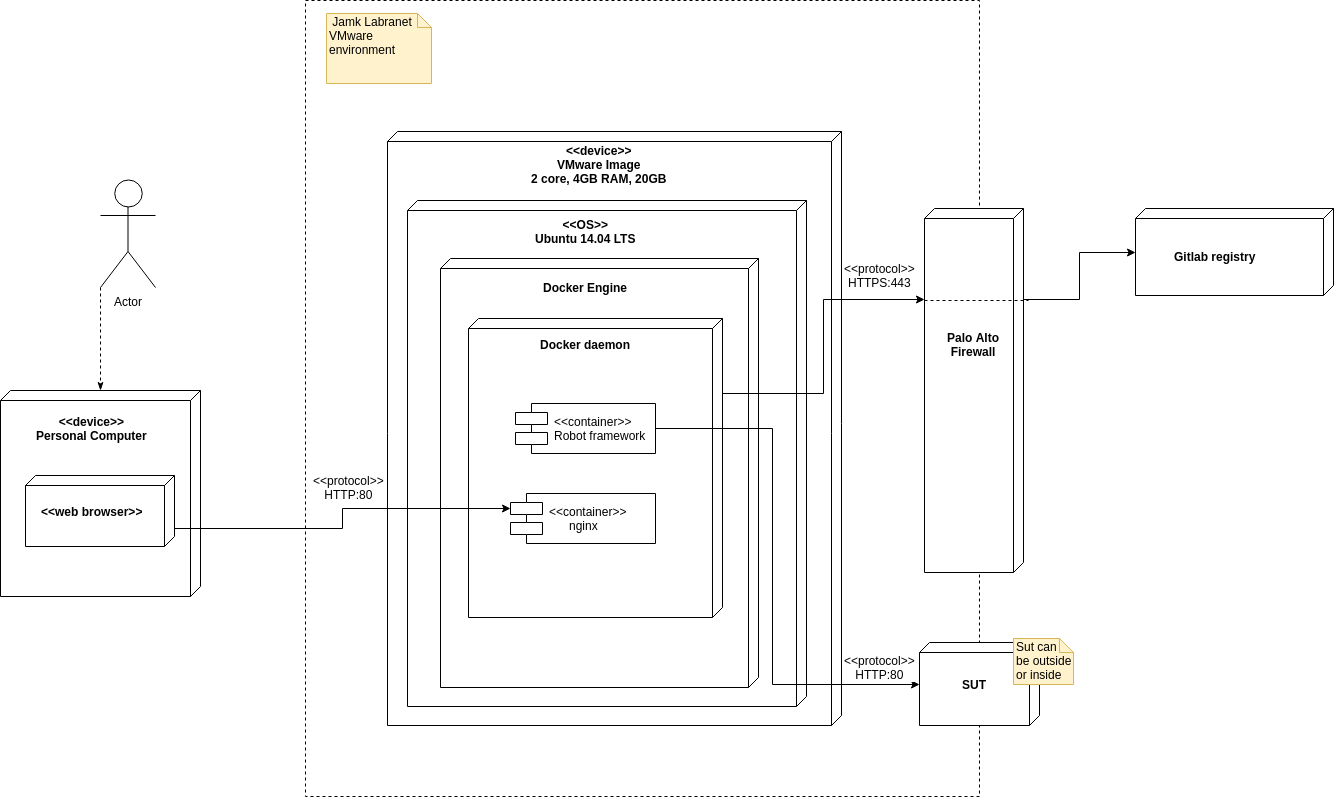

The diagram above was exported from draw.io. Its source (the exported page's mxGraphModel, read from the mxfile embedded in the PNG):
<mxGraphModel dx="1525" dy="682" grid="0" gridSize="10" guides="1" tooltips="1" connect="1" arrows="1" fold="1" page="0" pageScale="1" pageWidth="1169" pageHeight="826" background="none" math="0" shadow="0">
  <root>
    <mxCell id="0" style=";html=1;" />
    <mxCell id="1" style=";html=1;" parent="0" />
    <mxCell id="57fb0a15e6065463-74" value="" style="verticalAlign=top;align=left;spacingTop=8;spacingLeft=2;spacingRight=12;shape=cube;size=10;direction=south;fontStyle=4;html=1;strokeWidth=1;" vertex="1" parent="1">
      <mxGeometry x="-400" y="567" width="200" height="206" as="geometry" />
    </mxCell>
    <mxCell id="57fb0a15e6065463-60" value="Object" style="html=1;strokeWidth=1;dashed=1;" vertex="1" parent="1">
      <mxGeometry x="-95" y="177" width="674" height="796" as="geometry" />
    </mxCell>
    <mxCell id="57fb0a15e6065463-54" value="" style="verticalAlign=top;align=left;spacingTop=8;spacingLeft=2;spacingRight=12;shape=cube;size=10;direction=south;fontStyle=5;fillColor=#FFFFFF;strokeColor=#000000;strokeWidth=1;fontColor=#000000;fontSize=14;html=1;" vertex="1" parent="1">
      <mxGeometry x="-13" y="308" width="454" height="594" as="geometry" />
    </mxCell>
    <mxCell id="57fb0a15e6065463-44" value="" style="verticalAlign=top;align=left;spacingTop=8;spacingLeft=2;spacingRight=12;shape=cube;size=10;direction=south;fontStyle=5;fillColor=#FFFFFF;strokeColor=#000000;strokeWidth=1;fontColor=#000000;fontSize=14;html=1;" vertex="1" parent="1">
      <mxGeometry x="7" y="377" width="399" height="506" as="geometry" />
    </mxCell>
    <mxCell id="57fb0a15e6065463-52" value="" style="verticalAlign=top;align=left;spacingTop=8;spacingLeft=2;spacingRight=12;shape=cube;size=10;direction=south;fontStyle=4;html=1;strokeWidth=1;" vertex="1" parent="1">
      <mxGeometry x="40" y="435" width="318" height="429" as="geometry" />
    </mxCell>
    <mxCell id="57fb0a15e6065463-64" style="edgeStyle=orthogonalEdgeStyle;rounded=0;html=1;exitX=0.25;exitY=0;entryX=0.25;entryY=1;endArrow=classic;endFill=1;jettySize=auto;orthogonalLoop=1;strokeColor=#000000;" edge="1" parent="1" source="57fb0a15e6065463-51" target="57fb0a15e6065463-62">
      <mxGeometry relative="1" as="geometry">
        <Array as="points">
          <mxPoint x="423" y="570" />
          <mxPoint x="423" y="476" />
        </Array>
      </mxGeometry>
    </mxCell>
    <mxCell id="57fb0a15e6065463-76" value="&amp;lt;&amp;lt;protocol&amp;gt;&amp;gt;&lt;div&gt;HTTPS:443&lt;/div&gt;" style="text;html=1;resizable=0;points=[];align=center;verticalAlign=middle;labelBackgroundColor=#ffffff;" vertex="1" connectable="0" parent="57fb0a15e6065463-64">
      <mxGeometry x="0.6154" y="1" relative="1" as="geometry">
        <mxPoint x="12" y="-24" as="offset" />
      </mxGeometry>
    </mxCell>
    <mxCell id="57fb0a15e6065463-51" value="" style="verticalAlign=top;align=left;spacingTop=8;spacingLeft=2;spacingRight=12;shape=cube;size=10;direction=south;fontStyle=4;html=1;strokeWidth=1;" vertex="1" parent="1">
      <mxGeometry x="68" y="495" width="254" height="299" as="geometry" />
    </mxCell>
    <mxCell id="57fb0a15e6065463-91" style="edgeStyle=orthogonalEdgeStyle;rounded=0;html=1;exitX=1;exitY=0.5;entryX=0.5;entryY=1;startArrow=none;startFill=0;endArrow=classic;endFill=1;jettySize=auto;orthogonalLoop=1;strokeColor=#000000;" edge="1" parent="1" source="14" target="57fb0a15e6065463-85">
      <mxGeometry relative="1" as="geometry">
        <Array as="points">
          <mxPoint x="372" y="605" />
          <mxPoint x="372" y="861" />
        </Array>
      </mxGeometry>
    </mxCell>
    <mxCell id="57fb0a15e6065463-92" value="&amp;lt;&amp;lt;protocol&amp;gt;&amp;gt;&lt;div&gt;HTTP:80&lt;/div&gt;" style="text;html=1;resizable=0;points=[];align=center;verticalAlign=middle;labelBackgroundColor=#ffffff;" vertex="1" connectable="0" parent="57fb0a15e6065463-91">
      <mxGeometry x="0.8423" y="3" relative="1" as="geometry">
        <mxPoint x="1" y="-15" as="offset" />
      </mxGeometry>
    </mxCell>
    <mxCell id="14" value="&lt;div&gt;&amp;lt;&amp;lt;container&amp;gt;&amp;gt;&lt;/div&gt;Robot framework" style="shape=component;align=left;spacingLeft=36;fillColor=#FFFFFF;strokeColor=#000000;strokeWidth=1;fontColor=#000000;html=1;" parent="1" vertex="1">
      <mxGeometry x="115" y="580" width="140" height="50" as="geometry" />
    </mxCell>
    <mxCell id="57fb0a15e6065463-71" style="edgeStyle=orthogonalEdgeStyle;rounded=0;html=1;exitX=0;exitY=0.3;entryX=0.75;entryY=0;endArrow=none;endFill=0;jettySize=auto;orthogonalLoop=1;strokeColor=#000000;startArrow=classic;startFill=1;" edge="1" parent="1" source="15" target="57fb0a15e6065463-69">
      <mxGeometry relative="1" as="geometry" />
    </mxCell>
    <mxCell id="57fb0a15e6065463-72" value="&amp;lt;&amp;lt;protocol&amp;gt;&amp;gt;&lt;div&gt;HTTP:80&lt;/div&gt;" style="text;html=1;resizable=0;points=[];align=center;verticalAlign=middle;labelBackgroundColor=#ffffff;" vertex="1" connectable="0" parent="57fb0a15e6065463-71">
      <mxGeometry x="-0.2" y="1" relative="1" as="geometry">
        <mxPoint x="-20" y="-23" as="offset" />
      </mxGeometry>
    </mxCell>
    <mxCell id="15" value="&amp;lt;&amp;lt;container&amp;gt;&amp;gt;&lt;div&gt;&amp;nbsp; &amp;nbsp; &amp;nbsp; nginx&lt;/div&gt;" style="shape=component;align=left;spacingLeft=36;fillColor=#FFFFFF;strokeColor=#000000;strokeWidth=1;fontColor=#000000;html=1;" parent="1" vertex="1">
      <mxGeometry x="110" y="670" width="145" height="50" as="geometry" />
    </mxCell>
    <mxCell id="57fb0a15e6065463-53" value="&lt;div&gt;&amp;lt;&amp;lt;device&amp;gt;&amp;gt;&lt;/div&gt;VMware Image&lt;div&gt;2 core, 4GB RAM,&amp;nbsp;&lt;span&gt;20GB&lt;/span&gt;&lt;/div&gt;" style="text;html=1;align=center;fontStyle=1;verticalAlign=middle;spacingLeft=3;spacingRight=3;strokeColor=none;rotatable=0;points=[[0,0.5],[1,0.5]];portConstraint=eastwest;" vertex="1" parent="1">
      <mxGeometry x="158" y="328" width="80" height="26" as="geometry" />
    </mxCell>
    <mxCell id="57fb0a15e6065463-55" value="&amp;lt;&amp;lt;OS&amp;gt;&amp;gt;&lt;div&gt;Ubuntu 14.04 LTS&lt;/div&gt;" style="text;html=1;align=center;fontStyle=1;verticalAlign=middle;spacingLeft=3;spacingRight=3;strokeColor=none;rotatable=0;points=[[0,0.5],[1,0.5]];portConstraint=eastwest;" vertex="1" parent="1">
      <mxGeometry x="145" y="395" width="80" height="26" as="geometry" />
    </mxCell>
    <mxCell id="57fb0a15e6065463-56" value="Docker Engine" style="text;html=1;align=center;fontStyle=1;verticalAlign=middle;spacingLeft=3;spacingRight=3;strokeColor=none;rotatable=0;points=[[0,0.5],[1,0.5]];portConstraint=eastwest;" vertex="1" parent="1">
      <mxGeometry x="145" y="451" width="80" height="26" as="geometry" />
    </mxCell>
    <mxCell id="57fb0a15e6065463-57" value="Docker daemon" style="text;html=1;align=center;fontStyle=1;verticalAlign=middle;spacingLeft=3;spacingRight=3;strokeColor=none;rotatable=0;points=[[0,0.5],[1,0.5]];portConstraint=eastwest;" vertex="1" parent="1">
      <mxGeometry x="145" y="508" width="80" height="26" as="geometry" />
    </mxCell>
    <mxCell id="57fb0a15e6065463-58" value="" style="verticalAlign=top;align=left;spacingTop=8;spacingLeft=2;spacingRight=12;shape=cube;size=10;direction=south;fontStyle=4;html=1;strokeWidth=1;" vertex="1" parent="1">
      <mxGeometry x="735" y="385" width="198" height="87" as="geometry" />
    </mxCell>
    <mxCell id="57fb0a15e6065463-59" value="Gitlab registry" style="text;html=1;align=center;fontStyle=1;verticalAlign=middle;spacingLeft=3;spacingRight=3;strokeColor=none;rotatable=0;points=[[0,0.5],[1,0.5]];portConstraint=eastwest;" vertex="1" parent="1">
      <mxGeometry x="774" y="420" width="80" height="26" as="geometry" />
    </mxCell>
    <mxCell id="57fb0a15e6065463-61" value="&amp;nbsp;Jamk Labranet&lt;div&gt;VMware environment&lt;/div&gt;" style="shape=note;whiteSpace=wrap;html=1;size=14;verticalAlign=top;align=left;spacingTop=-6;strokeWidth=1;fillColor=#fff2cc;strokeColor=#d6b656;" vertex="1" parent="1">
      <mxGeometry x="-74" y="190" width="105" height="70" as="geometry" />
    </mxCell>
    <mxCell id="57fb0a15e6065463-65" style="edgeStyle=orthogonalEdgeStyle;rounded=0;html=1;exitX=0.25;exitY=0;endArrow=classic;endFill=1;jettySize=auto;orthogonalLoop=1;strokeColor=#000000;" edge="1" parent="1" source="57fb0a15e6065463-62" target="57fb0a15e6065463-58">
      <mxGeometry relative="1" as="geometry" />
    </mxCell>
    <mxCell id="57fb0a15e6065463-62" value="" style="verticalAlign=top;align=left;spacingTop=8;spacingLeft=2;spacingRight=12;shape=cube;size=10;direction=south;fontStyle=4;html=1;strokeWidth=1;" vertex="1" parent="1">
      <mxGeometry x="524" y="385" width="99" height="364" as="geometry" />
    </mxCell>
    <mxCell id="57fb0a15e6065463-63" value="Palo Alto&lt;div&gt;Firewall&lt;/div&gt;" style="text;html=1;align=center;fontStyle=1;verticalAlign=middle;spacingLeft=3;spacingRight=3;strokeColor=none;rotatable=0;points=[[0,0.5],[1,0.5]];portConstraint=eastwest;" vertex="1" parent="1">
      <mxGeometry x="533" y="508" width="80" height="26" as="geometry" />
    </mxCell>
    <mxCell id="57fb0a15e6065463-69" value="" style="verticalAlign=top;align=left;spacingTop=8;spacingLeft=2;spacingRight=12;shape=cube;size=10;direction=south;fontStyle=4;html=1;strokeWidth=1;" vertex="1" parent="1">
      <mxGeometry x="-375" y="652" width="149" height="71" as="geometry" />
    </mxCell>
    <mxCell id="57fb0a15e6065463-73" value="&amp;lt;&amp;lt;web browser&amp;gt;&amp;gt;" style="text;html=1;align=center;fontStyle=1;verticalAlign=middle;spacingLeft=3;spacingRight=3;strokeColor=none;rotatable=0;points=[[0,0.5],[1,0.5]];portConstraint=eastwest;" vertex="1" parent="1">
      <mxGeometry x="-349" y="675" width="80" height="26" as="geometry" />
    </mxCell>
    <mxCell id="57fb0a15e6065463-75" value="&amp;lt;&amp;lt;device&amp;gt;&amp;gt;&lt;div&gt;Personal Computer&lt;/div&gt;" style="text;html=1;align=center;fontStyle=1;verticalAlign=middle;spacingLeft=3;spacingRight=3;strokeColor=none;rotatable=0;points=[[0,0.5],[1,0.5]];portConstraint=eastwest;" vertex="1" parent="1">
      <mxGeometry x="-349" y="592" width="80" height="26" as="geometry" />
    </mxCell>
    <mxCell id="57fb0a15e6065463-80" style="edgeStyle=orthogonalEdgeStyle;rounded=0;html=1;endArrow=none;endFill=0;jettySize=auto;orthogonalLoop=1;strokeColor=#000000;dashed=1;" edge="1" parent="1">
      <mxGeometry x="449" y="460" as="geometry">
        <mxPoint x="524" y="477" as="sourcePoint" />
        <mxPoint x="628" y="477" as="targetPoint" />
      </mxGeometry>
    </mxCell>
    <mxCell id="57fb0a15e6065463-82" style="edgeStyle=orthogonalEdgeStyle;rounded=0;html=1;exitX=0;exitY=1;exitPerimeter=0;entryX=0;entryY=0.5;dashed=1;startArrow=none;startFill=0;endArrow=classicThin;endFill=1;jettySize=auto;orthogonalLoop=1;strokeColor=#000000;" edge="1" parent="1" source="57fb0a15e6065463-81" target="57fb0a15e6065463-74">
      <mxGeometry relative="1" as="geometry">
        <Array as="points">
          <mxPoint x="-300" y="493" />
          <mxPoint x="-300" y="493" />
        </Array>
      </mxGeometry>
    </mxCell>
    <mxCell id="57fb0a15e6065463-81" value="Actor" style="shape=umlActor;verticalLabelPosition=bottom;labelBackgroundColor=#ffffff;verticalAlign=top;html=1;strokeWidth=1;" vertex="1" parent="1">
      <mxGeometry x="-300" y="356" width="55" height="108" as="geometry" />
    </mxCell>
    <mxCell id="57fb0a15e6065463-85" value="" style="verticalAlign=top;align=left;spacingTop=8;spacingLeft=2;spacingRight=12;shape=cube;size=10;direction=south;fontStyle=4;html=1;strokeWidth=1;" vertex="1" parent="1">
      <mxGeometry x="519" y="819" width="120" height="83" as="geometry" />
    </mxCell>
    <mxCell id="57fb0a15e6065463-87" value="SUT" style="text;html=1;align=center;fontStyle=1;verticalAlign=middle;spacingLeft=3;spacingRight=3;strokeColor=none;rotatable=0;points=[[0,0.5],[1,0.5]];portConstraint=eastwest;" vertex="1" parent="1">
      <mxGeometry x="534" y="848" width="80" height="26" as="geometry" />
    </mxCell>
    <mxCell id="57fb0a15e6065463-90" value="Sut can be outside or inside" style="shape=note;whiteSpace=wrap;html=1;size=14;verticalAlign=top;align=left;spacingTop=-6;strokeWidth=1;fillColor=#fff2cc;strokeColor=#d6b656;" vertex="1" parent="1">
      <mxGeometry x="613" y="815" width="60" height="46" as="geometry" />
    </mxCell>
  </root>
</mxGraphModel>